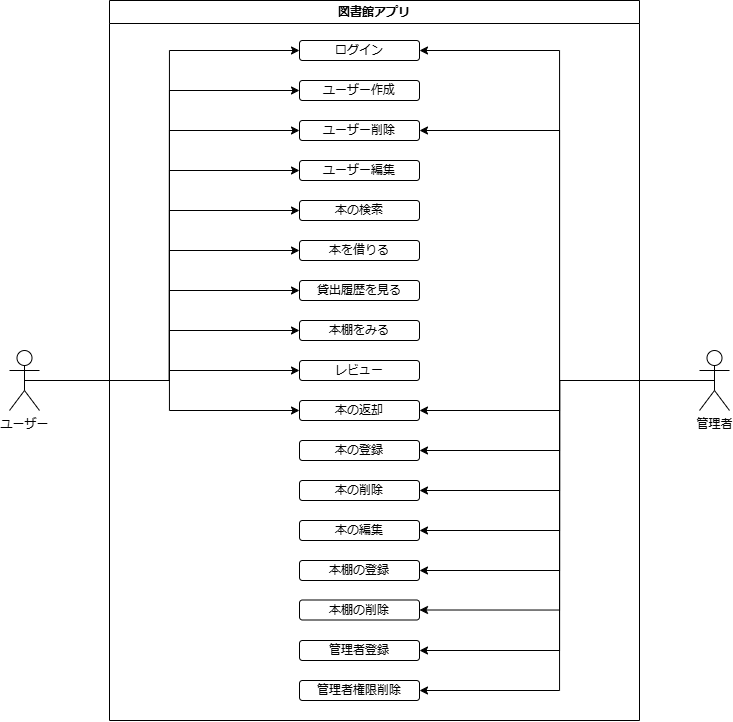

The diagram above was exported from draw.io. Its source (the exported page's mxGraphModel, read from the mxfile embedded in the PNG):
<mxGraphModel dx="1325" dy="655" grid="1" gridSize="10" guides="1" tooltips="1" connect="1" arrows="1" fold="1" page="1" pageScale="1" pageWidth="827" pageHeight="1169" math="0" shadow="0">
  <root>
    <mxCell id="0" />
    <mxCell id="1" parent="0" />
    <mxCell id="lDGnj_5d6MWKoRrCeO-c-3" value="図書館アプリ" style="swimlane;whiteSpace=wrap;html=1;" vertex="1" parent="1">
      <mxGeometry x="154" y="225" width="530" height="720" as="geometry" />
    </mxCell>
    <mxCell id="lDGnj_5d6MWKoRrCeO-c-8" value="ログイン" style="rounded=1;whiteSpace=wrap;html=1;" vertex="1" parent="lDGnj_5d6MWKoRrCeO-c-3">
      <mxGeometry x="190" y="40" width="120" height="20" as="geometry" />
    </mxCell>
    <mxCell id="lDGnj_5d6MWKoRrCeO-c-12" value="ユーザー作成" style="rounded=1;whiteSpace=wrap;html=1;" vertex="1" parent="lDGnj_5d6MWKoRrCeO-c-3">
      <mxGeometry x="190" y="80" width="120" height="20" as="geometry" />
    </mxCell>
    <mxCell id="lDGnj_5d6MWKoRrCeO-c-13" value="ユーザー削除" style="rounded=1;whiteSpace=wrap;html=1;" vertex="1" parent="lDGnj_5d6MWKoRrCeO-c-3">
      <mxGeometry x="190" y="120" width="120" height="20" as="geometry" />
    </mxCell>
    <mxCell id="lDGnj_5d6MWKoRrCeO-c-18" value="本の返却" style="rounded=1;whiteSpace=wrap;html=1;" vertex="1" parent="lDGnj_5d6MWKoRrCeO-c-3">
      <mxGeometry x="190" y="400" width="120" height="20" as="geometry" />
    </mxCell>
    <mxCell id="lDGnj_5d6MWKoRrCeO-c-17" value="本を借りる" style="rounded=1;whiteSpace=wrap;html=1;" vertex="1" parent="lDGnj_5d6MWKoRrCeO-c-3">
      <mxGeometry x="190" y="240" width="120" height="20" as="geometry" />
    </mxCell>
    <mxCell id="lDGnj_5d6MWKoRrCeO-c-16" value="本の検索" style="rounded=1;whiteSpace=wrap;html=1;" vertex="1" parent="lDGnj_5d6MWKoRrCeO-c-3">
      <mxGeometry x="190" y="200" width="120" height="20" as="geometry" />
    </mxCell>
    <mxCell id="lDGnj_5d6MWKoRrCeO-c-15" value="貸出履歴を見る" style="rounded=1;whiteSpace=wrap;html=1;" vertex="1" parent="lDGnj_5d6MWKoRrCeO-c-3">
      <mxGeometry x="190" y="280" width="120" height="20" as="geometry" />
    </mxCell>
    <mxCell id="lDGnj_5d6MWKoRrCeO-c-14" value="ユーザー編集" style="rounded=1;whiteSpace=wrap;html=1;" vertex="1" parent="lDGnj_5d6MWKoRrCeO-c-3">
      <mxGeometry x="190" y="160" width="120" height="20" as="geometry" />
    </mxCell>
    <mxCell id="lDGnj_5d6MWKoRrCeO-c-23" value="本棚をみる" style="rounded=1;whiteSpace=wrap;html=1;" vertex="1" parent="lDGnj_5d6MWKoRrCeO-c-3">
      <mxGeometry x="190" y="320" width="120" height="20" as="geometry" />
    </mxCell>
    <mxCell id="lDGnj_5d6MWKoRrCeO-c-22" value="本の登録" style="rounded=1;whiteSpace=wrap;html=1;" vertex="1" parent="lDGnj_5d6MWKoRrCeO-c-3">
      <mxGeometry x="190" y="440" width="120" height="20" as="geometry" />
    </mxCell>
    <mxCell id="lDGnj_5d6MWKoRrCeO-c-21" value="本の削除" style="rounded=1;whiteSpace=wrap;html=1;" vertex="1" parent="lDGnj_5d6MWKoRrCeO-c-3">
      <mxGeometry x="190" y="480" width="120" height="20" as="geometry" />
    </mxCell>
    <mxCell id="lDGnj_5d6MWKoRrCeO-c-20" value="本の編集" style="rounded=1;whiteSpace=wrap;html=1;" vertex="1" parent="lDGnj_5d6MWKoRrCeO-c-3">
      <mxGeometry x="190" y="520" width="120" height="20" as="geometry" />
    </mxCell>
    <mxCell id="lDGnj_5d6MWKoRrCeO-c-19" value="本棚の登録" style="rounded=1;whiteSpace=wrap;html=1;" vertex="1" parent="lDGnj_5d6MWKoRrCeO-c-3">
      <mxGeometry x="190" y="560" width="120" height="20" as="geometry" />
    </mxCell>
    <mxCell id="lDGnj_5d6MWKoRrCeO-c-24" value="本棚の削除" style="rounded=1;whiteSpace=wrap;html=1;" vertex="1" parent="lDGnj_5d6MWKoRrCeO-c-3">
      <mxGeometry x="190" y="599.5" width="120" height="20" as="geometry" />
    </mxCell>
    <mxCell id="lDGnj_5d6MWKoRrCeO-c-26" value="管理者登録" style="rounded=1;whiteSpace=wrap;html=1;" vertex="1" parent="lDGnj_5d6MWKoRrCeO-c-3">
      <mxGeometry x="190" y="640" width="120" height="20" as="geometry" />
    </mxCell>
    <mxCell id="lDGnj_5d6MWKoRrCeO-c-25" value="管理者権限削除" style="rounded=1;whiteSpace=wrap;html=1;" vertex="1" parent="lDGnj_5d6MWKoRrCeO-c-3">
      <mxGeometry x="190" y="680" width="120" height="20" as="geometry" />
    </mxCell>
    <mxCell id="lDGnj_5d6MWKoRrCeO-c-27" value="レビュー" style="rounded=1;whiteSpace=wrap;html=1;" vertex="1" parent="lDGnj_5d6MWKoRrCeO-c-3">
      <mxGeometry x="190" y="360" width="120" height="20" as="geometry" />
    </mxCell>
    <mxCell id="lDGnj_5d6MWKoRrCeO-c-28" style="edgeStyle=orthogonalEdgeStyle;rounded=0;orthogonalLoop=1;jettySize=auto;html=1;exitX=0.5;exitY=0.5;exitDx=0;exitDy=0;exitPerimeter=0;entryX=0;entryY=0.5;entryDx=0;entryDy=0;" edge="1" parent="1" source="lDGnj_5d6MWKoRrCeO-c-5" target="lDGnj_5d6MWKoRrCeO-c-8">
      <mxGeometry relative="1" as="geometry" />
    </mxCell>
    <mxCell id="lDGnj_5d6MWKoRrCeO-c-29" style="edgeStyle=orthogonalEdgeStyle;rounded=0;orthogonalLoop=1;jettySize=auto;html=1;exitX=0.5;exitY=0.5;exitDx=0;exitDy=0;exitPerimeter=0;entryX=0;entryY=0.5;entryDx=0;entryDy=0;" edge="1" parent="1" source="lDGnj_5d6MWKoRrCeO-c-5" target="lDGnj_5d6MWKoRrCeO-c-12">
      <mxGeometry relative="1" as="geometry" />
    </mxCell>
    <mxCell id="lDGnj_5d6MWKoRrCeO-c-30" style="edgeStyle=orthogonalEdgeStyle;rounded=0;orthogonalLoop=1;jettySize=auto;html=1;exitX=0.5;exitY=0.5;exitDx=0;exitDy=0;exitPerimeter=0;entryX=0;entryY=0.5;entryDx=0;entryDy=0;" edge="1" parent="1" source="lDGnj_5d6MWKoRrCeO-c-5" target="lDGnj_5d6MWKoRrCeO-c-13">
      <mxGeometry relative="1" as="geometry" />
    </mxCell>
    <mxCell id="lDGnj_5d6MWKoRrCeO-c-31" style="edgeStyle=orthogonalEdgeStyle;rounded=0;orthogonalLoop=1;jettySize=auto;html=1;exitX=0.5;exitY=0.5;exitDx=0;exitDy=0;exitPerimeter=0;entryX=0;entryY=0.5;entryDx=0;entryDy=0;" edge="1" parent="1" source="lDGnj_5d6MWKoRrCeO-c-5" target="lDGnj_5d6MWKoRrCeO-c-14">
      <mxGeometry relative="1" as="geometry" />
    </mxCell>
    <mxCell id="lDGnj_5d6MWKoRrCeO-c-32" style="edgeStyle=orthogonalEdgeStyle;rounded=0;orthogonalLoop=1;jettySize=auto;html=1;exitX=0.5;exitY=0.5;exitDx=0;exitDy=0;exitPerimeter=0;entryX=0;entryY=0.5;entryDx=0;entryDy=0;" edge="1" parent="1" source="lDGnj_5d6MWKoRrCeO-c-5" target="lDGnj_5d6MWKoRrCeO-c-16">
      <mxGeometry relative="1" as="geometry" />
    </mxCell>
    <mxCell id="lDGnj_5d6MWKoRrCeO-c-33" style="edgeStyle=orthogonalEdgeStyle;rounded=0;orthogonalLoop=1;jettySize=auto;html=1;exitX=0.5;exitY=0.5;exitDx=0;exitDy=0;exitPerimeter=0;entryX=0;entryY=0.5;entryDx=0;entryDy=0;" edge="1" parent="1" source="lDGnj_5d6MWKoRrCeO-c-5" target="lDGnj_5d6MWKoRrCeO-c-17">
      <mxGeometry relative="1" as="geometry" />
    </mxCell>
    <mxCell id="lDGnj_5d6MWKoRrCeO-c-34" style="edgeStyle=orthogonalEdgeStyle;rounded=0;orthogonalLoop=1;jettySize=auto;html=1;exitX=0.5;exitY=0.5;exitDx=0;exitDy=0;exitPerimeter=0;entryX=0;entryY=0.5;entryDx=0;entryDy=0;" edge="1" parent="1" source="lDGnj_5d6MWKoRrCeO-c-5" target="lDGnj_5d6MWKoRrCeO-c-15">
      <mxGeometry relative="1" as="geometry" />
    </mxCell>
    <mxCell id="lDGnj_5d6MWKoRrCeO-c-35" style="edgeStyle=orthogonalEdgeStyle;rounded=0;orthogonalLoop=1;jettySize=auto;html=1;exitX=0.5;exitY=0.5;exitDx=0;exitDy=0;exitPerimeter=0;entryX=0;entryY=0.5;entryDx=0;entryDy=0;" edge="1" parent="1" source="lDGnj_5d6MWKoRrCeO-c-5" target="lDGnj_5d6MWKoRrCeO-c-23">
      <mxGeometry relative="1" as="geometry" />
    </mxCell>
    <mxCell id="lDGnj_5d6MWKoRrCeO-c-36" style="edgeStyle=orthogonalEdgeStyle;rounded=0;orthogonalLoop=1;jettySize=auto;html=1;exitX=0.5;exitY=0.5;exitDx=0;exitDy=0;exitPerimeter=0;entryX=0;entryY=0.5;entryDx=0;entryDy=0;" edge="1" parent="1" source="lDGnj_5d6MWKoRrCeO-c-5" target="lDGnj_5d6MWKoRrCeO-c-27">
      <mxGeometry relative="1" as="geometry" />
    </mxCell>
    <mxCell id="lDGnj_5d6MWKoRrCeO-c-37" style="edgeStyle=orthogonalEdgeStyle;rounded=0;orthogonalLoop=1;jettySize=auto;html=1;exitX=0.5;exitY=0.5;exitDx=0;exitDy=0;exitPerimeter=0;entryX=0;entryY=0.5;entryDx=0;entryDy=0;" edge="1" parent="1" source="lDGnj_5d6MWKoRrCeO-c-5" target="lDGnj_5d6MWKoRrCeO-c-18">
      <mxGeometry relative="1" as="geometry" />
    </mxCell>
    <mxCell id="lDGnj_5d6MWKoRrCeO-c-5" value="ユーザー" style="shape=umlActor;verticalLabelPosition=bottom;verticalAlign=top;html=1;outlineConnect=0;" vertex="1" parent="1">
      <mxGeometry x="54" y="575" width="30" height="60" as="geometry" />
    </mxCell>
    <mxCell id="lDGnj_5d6MWKoRrCeO-c-38" style="edgeStyle=orthogonalEdgeStyle;rounded=0;orthogonalLoop=1;jettySize=auto;html=1;exitX=0.5;exitY=0.5;exitDx=0;exitDy=0;exitPerimeter=0;entryX=1;entryY=0.5;entryDx=0;entryDy=0;" edge="1" parent="1" source="lDGnj_5d6MWKoRrCeO-c-6" target="lDGnj_5d6MWKoRrCeO-c-8">
      <mxGeometry relative="1" as="geometry">
        <mxPoint x="474" y="275" as="targetPoint" />
      </mxGeometry>
    </mxCell>
    <mxCell id="lDGnj_5d6MWKoRrCeO-c-40" style="edgeStyle=orthogonalEdgeStyle;rounded=0;orthogonalLoop=1;jettySize=auto;html=1;exitX=0.5;exitY=0.5;exitDx=0;exitDy=0;exitPerimeter=0;entryX=1;entryY=0.5;entryDx=0;entryDy=0;" edge="1" parent="1" source="lDGnj_5d6MWKoRrCeO-c-6" target="lDGnj_5d6MWKoRrCeO-c-18">
      <mxGeometry relative="1" as="geometry" />
    </mxCell>
    <mxCell id="lDGnj_5d6MWKoRrCeO-c-41" style="edgeStyle=orthogonalEdgeStyle;rounded=0;orthogonalLoop=1;jettySize=auto;html=1;exitX=0.5;exitY=0.5;exitDx=0;exitDy=0;exitPerimeter=0;entryX=1;entryY=0.5;entryDx=0;entryDy=0;" edge="1" parent="1" source="lDGnj_5d6MWKoRrCeO-c-6" target="lDGnj_5d6MWKoRrCeO-c-22">
      <mxGeometry relative="1" as="geometry" />
    </mxCell>
    <mxCell id="lDGnj_5d6MWKoRrCeO-c-42" style="edgeStyle=orthogonalEdgeStyle;rounded=0;orthogonalLoop=1;jettySize=auto;html=1;exitX=0.5;exitY=0.5;exitDx=0;exitDy=0;exitPerimeter=0;entryX=1;entryY=0.5;entryDx=0;entryDy=0;" edge="1" parent="1" source="lDGnj_5d6MWKoRrCeO-c-6" target="lDGnj_5d6MWKoRrCeO-c-21">
      <mxGeometry relative="1" as="geometry" />
    </mxCell>
    <mxCell id="lDGnj_5d6MWKoRrCeO-c-43" style="edgeStyle=orthogonalEdgeStyle;rounded=0;orthogonalLoop=1;jettySize=auto;html=1;exitX=0.5;exitY=0.5;exitDx=0;exitDy=0;exitPerimeter=0;entryX=1;entryY=0.5;entryDx=0;entryDy=0;" edge="1" parent="1" source="lDGnj_5d6MWKoRrCeO-c-6" target="lDGnj_5d6MWKoRrCeO-c-20">
      <mxGeometry relative="1" as="geometry" />
    </mxCell>
    <mxCell id="lDGnj_5d6MWKoRrCeO-c-44" style="edgeStyle=orthogonalEdgeStyle;rounded=0;orthogonalLoop=1;jettySize=auto;html=1;exitX=0.5;exitY=0.5;exitDx=0;exitDy=0;exitPerimeter=0;entryX=1;entryY=0.5;entryDx=0;entryDy=0;" edge="1" parent="1" source="lDGnj_5d6MWKoRrCeO-c-6" target="lDGnj_5d6MWKoRrCeO-c-19">
      <mxGeometry relative="1" as="geometry" />
    </mxCell>
    <mxCell id="lDGnj_5d6MWKoRrCeO-c-45" style="edgeStyle=orthogonalEdgeStyle;rounded=0;orthogonalLoop=1;jettySize=auto;html=1;exitX=0.5;exitY=0.5;exitDx=0;exitDy=0;exitPerimeter=0;entryX=1;entryY=0.5;entryDx=0;entryDy=0;" edge="1" parent="1" source="lDGnj_5d6MWKoRrCeO-c-6" target="lDGnj_5d6MWKoRrCeO-c-24">
      <mxGeometry relative="1" as="geometry" />
    </mxCell>
    <mxCell id="lDGnj_5d6MWKoRrCeO-c-46" style="edgeStyle=orthogonalEdgeStyle;rounded=0;orthogonalLoop=1;jettySize=auto;html=1;exitX=0.5;exitY=0.5;exitDx=0;exitDy=0;exitPerimeter=0;entryX=1;entryY=0.5;entryDx=0;entryDy=0;" edge="1" parent="1" source="lDGnj_5d6MWKoRrCeO-c-6" target="lDGnj_5d6MWKoRrCeO-c-26">
      <mxGeometry relative="1" as="geometry" />
    </mxCell>
    <mxCell id="lDGnj_5d6MWKoRrCeO-c-47" style="edgeStyle=orthogonalEdgeStyle;rounded=0;orthogonalLoop=1;jettySize=auto;html=1;exitX=0.5;exitY=0.5;exitDx=0;exitDy=0;exitPerimeter=0;entryX=1;entryY=0.5;entryDx=0;entryDy=0;" edge="1" parent="1" source="lDGnj_5d6MWKoRrCeO-c-6" target="lDGnj_5d6MWKoRrCeO-c-25">
      <mxGeometry relative="1" as="geometry" />
    </mxCell>
    <mxCell id="lDGnj_5d6MWKoRrCeO-c-48" style="edgeStyle=orthogonalEdgeStyle;rounded=0;orthogonalLoop=1;jettySize=auto;html=1;exitX=0.5;exitY=0.5;exitDx=0;exitDy=0;exitPerimeter=0;entryX=1;entryY=0.5;entryDx=0;entryDy=0;" edge="1" parent="1" source="lDGnj_5d6MWKoRrCeO-c-6" target="lDGnj_5d6MWKoRrCeO-c-13">
      <mxGeometry relative="1" as="geometry" />
    </mxCell>
    <mxCell id="lDGnj_5d6MWKoRrCeO-c-6" value="管理者" style="shape=umlActor;verticalLabelPosition=bottom;verticalAlign=top;html=1;outlineConnect=0;" vertex="1" parent="1">
      <mxGeometry x="744" y="575" width="30" height="60" as="geometry" />
    </mxCell>
  </root>
</mxGraphModel>